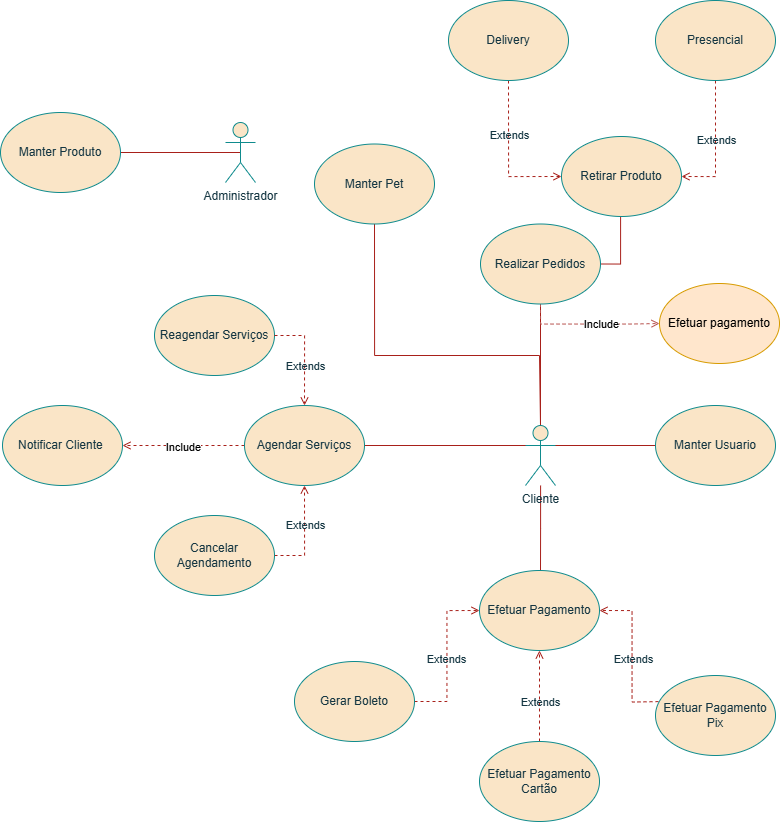

The diagram above was exported from draw.io. Its source (the exported page's mxGraphModel, read from the mxfile embedded in the PNG):
<mxGraphModel dx="1895" dy="1022" grid="0" gridSize="10" guides="1" tooltips="1" connect="1" arrows="1" fold="1" page="1" pageScale="1" pageWidth="827" pageHeight="1169" math="0" shadow="0">
  <root>
    <mxCell id="0" />
    <mxCell id="1" parent="0" />
    <mxCell id="2uQEMbo2dlvYHr57A-VN-1" style="edgeStyle=orthogonalEdgeStyle;rounded=0;orthogonalLoop=1;jettySize=auto;html=1;entryX=0.5;entryY=1;entryDx=0;entryDy=0;endArrow=none;startFill=0;fillColor=#FAE5C7;strokeColor=#A8201A;labelBackgroundColor=none;fontColor=default;" parent="1" source="YfbH_3M63jeOx8U2JF6O-4" target="puX__F8_XufA1dLBr0Jd-8" edge="1">
      <mxGeometry relative="1" as="geometry" />
    </mxCell>
    <mxCell id="2uQEMbo2dlvYHr57A-VN-2" style="edgeStyle=orthogonalEdgeStyle;rounded=0;orthogonalLoop=1;jettySize=auto;html=1;entryX=0.5;entryY=0;entryDx=0;entryDy=0;endArrow=none;startFill=0;fillColor=#FAE5C7;strokeColor=#A8201A;labelBackgroundColor=none;fontColor=default;" parent="1" source="YfbH_3M63jeOx8U2JF6O-4" edge="1">
      <mxGeometry relative="1" as="geometry">
        <mxPoint x="564" y="865" as="targetPoint" />
      </mxGeometry>
    </mxCell>
    <mxCell id="2uQEMbo2dlvYHr57A-VN-14" style="edgeStyle=orthogonalEdgeStyle;rounded=0;orthogonalLoop=1;jettySize=auto;html=1;exitX=0.5;exitY=0;exitDx=0;exitDy=0;exitPerimeter=0;entryX=0.5;entryY=1;entryDx=0;entryDy=0;endArrow=none;startFill=0;fillColor=#FAE5C7;strokeColor=#A8201A;labelBackgroundColor=none;fontColor=default;" parent="1" source="YfbH_3M63jeOx8U2JF6O-4" target="puX__F8_XufA1dLBr0Jd-18" edge="1">
      <mxGeometry relative="1" as="geometry">
        <Array as="points">
          <mxPoint x="563" y="650" />
          <mxPoint x="398" y="650" />
        </Array>
        <mxPoint x="398" y="540" as="targetPoint" />
      </mxGeometry>
    </mxCell>
    <mxCell id="2uQEMbo2dlvYHr57A-VN-35" style="edgeStyle=orthogonalEdgeStyle;rounded=0;orthogonalLoop=1;jettySize=auto;html=1;exitX=1;exitY=0.5;exitDx=0;exitDy=0;entryX=0.5;entryY=1;entryDx=0;entryDy=0;endArrow=none;startFill=0;fillColor=#FAE5C7;strokeColor=#A8201A;labelBackgroundColor=none;fontColor=default;" parent="1" source="puX__F8_XufA1dLBr0Jd-8" edge="1">
      <mxGeometry relative="1" as="geometry">
        <mxPoint x="619" y="456.5" as="targetPoint" />
        <Array as="points">
          <mxPoint x="644" y="559" />
          <mxPoint x="644" y="500" />
          <mxPoint x="620" y="500" />
          <mxPoint x="620" y="457" />
        </Array>
      </mxGeometry>
    </mxCell>
    <mxCell id="SBgS-V2-DWYzDEGdnCTU-2" style="edgeStyle=orthogonalEdgeStyle;rounded=0;orthogonalLoop=1;jettySize=auto;html=1;exitX=0.5;exitY=1;exitDx=0;exitDy=0;entryX=0;entryY=0.5;entryDx=0;entryDy=0;endArrow=open;endFill=0;dashed=1;fillColor=#f8cecc;strokeColor=#b85450;" parent="1" source="puX__F8_XufA1dLBr0Jd-8" target="SBgS-V2-DWYzDEGdnCTU-1" edge="1">
      <mxGeometry relative="1" as="geometry" />
    </mxCell>
    <mxCell id="SBgS-V2-DWYzDEGdnCTU-3" value="Include" style="edgeLabel;html=1;align=center;verticalAlign=middle;resizable=0;points=[];" parent="SBgS-V2-DWYzDEGdnCTU-2" connectable="0" vertex="1">
      <mxGeometry x="0.1436" relative="1" as="geometry">
        <mxPoint as="offset" />
      </mxGeometry>
    </mxCell>
    <mxCell id="puX__F8_XufA1dLBr0Jd-8" value="Realizar Pedidos" style="ellipse;whiteSpace=wrap;html=1;fillColor=#FAE5C7;strokeColor=#0F8B8D;labelBackgroundColor=none;fontColor=#143642;" parent="1" vertex="1">
      <mxGeometry x="504" y="518.5" width="120" height="80" as="geometry" />
    </mxCell>
    <mxCell id="YfbH_3M63jeOx8U2JF6O-11" style="edgeStyle=orthogonalEdgeStyle;rounded=0;orthogonalLoop=1;jettySize=auto;html=1;endArrow=none;startFill=0;entryX=1;entryY=0.5;entryDx=0;entryDy=0;fillColor=#FAE5C7;strokeColor=#A8201A;labelBackgroundColor=none;fontColor=default;" parent="1" source="YfbH_3M63jeOx8U2JF6O-5" target="puX__F8_XufA1dLBr0Jd-13" edge="1">
      <mxGeometry relative="1" as="geometry">
        <mxPoint x="548" y="740" as="targetPoint" />
        <Array as="points">
          <mxPoint x="718" y="740" />
          <mxPoint x="718" y="740" />
        </Array>
      </mxGeometry>
    </mxCell>
    <mxCell id="YfbH_3M63jeOx8U2JF6O-5" value="Manter Usuario" style="ellipse;whiteSpace=wrap;html=1;fillColor=#FAE5C7;strokeColor=#0F8B8D;labelBackgroundColor=none;fontColor=#143642;" parent="1" vertex="1">
      <mxGeometry x="679" y="700" width="120" height="80" as="geometry" />
    </mxCell>
    <mxCell id="puX__F8_XufA1dLBr0Jd-9" value="Efetuar Pagamento" style="ellipse;whiteSpace=wrap;html=1;fillColor=#FAE5C7;strokeColor=#0F8B8D;labelBackgroundColor=none;fontColor=#143642;" parent="1" vertex="1">
      <mxGeometry x="503" y="865" width="120" height="80" as="geometry" />
    </mxCell>
    <mxCell id="2uQEMbo2dlvYHr57A-VN-7" style="edgeStyle=orthogonalEdgeStyle;rounded=0;orthogonalLoop=1;jettySize=auto;html=1;entryX=0;entryY=0.5;entryDx=0;entryDy=0;endArrow=open;endFill=0;dashed=1;fillColor=#FAE5C7;strokeColor=#A8201A;labelBackgroundColor=none;fontColor=default;" parent="1" source="puX__F8_XufA1dLBr0Jd-10" target="puX__F8_XufA1dLBr0Jd-9" edge="1">
      <mxGeometry relative="1" as="geometry" />
    </mxCell>
    <mxCell id="2uQEMbo2dlvYHr57A-VN-8" value="Extends" style="edgeLabel;html=1;align=center;verticalAlign=middle;resizable=0;points=[];labelBackgroundColor=none;fontColor=#143642;" parent="2uQEMbo2dlvYHr57A-VN-7" vertex="1" connectable="0">
      <mxGeometry x="-0.0221" y="2" relative="1" as="geometry">
        <mxPoint x="1" y="1" as="offset" />
      </mxGeometry>
    </mxCell>
    <mxCell id="puX__F8_XufA1dLBr0Jd-10" value="Gerar Boleto" style="ellipse;whiteSpace=wrap;html=1;fillColor=#FAE5C7;strokeColor=#0F8B8D;labelBackgroundColor=none;fontColor=#143642;" parent="1" vertex="1">
      <mxGeometry x="318" y="956" width="120" height="80" as="geometry" />
    </mxCell>
    <mxCell id="2uQEMbo2dlvYHr57A-VN-29" style="edgeStyle=orthogonalEdgeStyle;rounded=0;orthogonalLoop=1;jettySize=auto;html=1;entryX=1;entryY=0.5;entryDx=0;entryDy=0;dashed=1;endArrow=open;endFill=0;fillColor=#FAE5C7;strokeColor=#A8201A;labelBackgroundColor=none;fontColor=default;" parent="1" target="puX__F8_XufA1dLBr0Jd-9" edge="1">
      <mxGeometry relative="1" as="geometry">
        <mxPoint x="688" y="996" as="sourcePoint" />
      </mxGeometry>
    </mxCell>
    <mxCell id="2uQEMbo2dlvYHr57A-VN-30" value="Extends" style="edgeLabel;html=1;align=center;verticalAlign=middle;resizable=0;points=[];labelBackgroundColor=none;fontColor=#143642;" parent="2uQEMbo2dlvYHr57A-VN-29" vertex="1" connectable="0">
      <mxGeometry x="-0.0293" y="-1" relative="1" as="geometry">
        <mxPoint as="offset" />
      </mxGeometry>
    </mxCell>
    <mxCell id="puX__F8_XufA1dLBr0Jd-11" value="Efetuar Pagamento Pix" style="ellipse;whiteSpace=wrap;html=1;fillColor=#FAE5C7;strokeColor=#0F8B8D;labelBackgroundColor=none;fontColor=#143642;" parent="1" vertex="1">
      <mxGeometry x="679" y="970" width="120" height="80" as="geometry" />
    </mxCell>
    <mxCell id="puX__F8_XufA1dLBr0Jd-23" value="Retirar Produto" style="ellipse;whiteSpace=wrap;html=1;fillColor=#FAE5C7;strokeColor=#0F8B8D;labelBackgroundColor=none;fontColor=#143642;" parent="1" vertex="1">
      <mxGeometry x="585" y="431" width="120" height="80" as="geometry" />
    </mxCell>
    <mxCell id="2uQEMbo2dlvYHr57A-VN-24" style="edgeStyle=orthogonalEdgeStyle;rounded=0;orthogonalLoop=1;jettySize=auto;html=1;exitX=0.5;exitY=1;exitDx=0;exitDy=0;entryX=0;entryY=0.5;entryDx=0;entryDy=0;endArrow=open;endFill=0;dashed=1;fillColor=#FAE5C7;strokeColor=#A8201A;labelBackgroundColor=none;fontColor=default;" parent="1" source="puX__F8_XufA1dLBr0Jd-24" target="puX__F8_XufA1dLBr0Jd-23" edge="1">
      <mxGeometry relative="1" as="geometry">
        <mxPoint x="545" y="399.5" as="targetPoint" />
      </mxGeometry>
    </mxCell>
    <mxCell id="2uQEMbo2dlvYHr57A-VN-25" value="Extends" style="edgeLabel;html=1;align=center;verticalAlign=middle;resizable=0;points=[];labelBackgroundColor=none;fontColor=#143642;" parent="2uQEMbo2dlvYHr57A-VN-24" vertex="1" connectable="0">
      <mxGeometry x="-0.0018" y="3" relative="1" as="geometry">
        <mxPoint x="-3" y="-20" as="offset" />
      </mxGeometry>
    </mxCell>
    <mxCell id="puX__F8_XufA1dLBr0Jd-24" value="Delivery" style="ellipse;whiteSpace=wrap;html=1;fillColor=#FAE5C7;strokeColor=#0F8B8D;labelBackgroundColor=none;fontColor=#143642;" parent="1" vertex="1">
      <mxGeometry x="472" y="295" width="120" height="80" as="geometry" />
    </mxCell>
    <mxCell id="2uQEMbo2dlvYHr57A-VN-27" style="edgeStyle=orthogonalEdgeStyle;rounded=0;orthogonalLoop=1;jettySize=auto;html=1;exitX=0.5;exitY=1;exitDx=0;exitDy=0;entryX=1;entryY=0.5;entryDx=0;entryDy=0;dashed=1;endArrow=open;endFill=0;fillColor=#FAE5C7;strokeColor=#A8201A;labelBackgroundColor=none;fontColor=default;" parent="1" source="puX__F8_XufA1dLBr0Jd-25" target="puX__F8_XufA1dLBr0Jd-23" edge="1">
      <mxGeometry relative="1" as="geometry">
        <mxPoint x="665" y="399.5" as="targetPoint" />
      </mxGeometry>
    </mxCell>
    <mxCell id="2uQEMbo2dlvYHr57A-VN-28" value="Extends" style="edgeLabel;html=1;align=center;verticalAlign=middle;resizable=0;points=[];labelBackgroundColor=none;fontColor=#143642;" parent="2uQEMbo2dlvYHr57A-VN-27" vertex="1" connectable="0">
      <mxGeometry x="-0.3068" relative="1" as="geometry">
        <mxPoint y="14" as="offset" />
      </mxGeometry>
    </mxCell>
    <mxCell id="puX__F8_XufA1dLBr0Jd-25" value="Presencial" style="ellipse;whiteSpace=wrap;html=1;fillColor=#FAE5C7;strokeColor=#0F8B8D;labelBackgroundColor=none;fontColor=#143642;" parent="1" vertex="1">
      <mxGeometry x="679" y="295" width="120" height="80" as="geometry" />
    </mxCell>
    <mxCell id="puX__F8_XufA1dLBr0Jd-15" value="Reagendar Serviços" style="ellipse;whiteSpace=wrap;html=1;fillColor=#FAE5C7;strokeColor=#0F8B8D;labelBackgroundColor=none;fontColor=#143642;" parent="1" vertex="1">
      <mxGeometry x="178" y="590" width="120" height="80" as="geometry" />
    </mxCell>
    <mxCell id="2uQEMbo2dlvYHr57A-VN-3" style="edgeStyle=orthogonalEdgeStyle;rounded=0;orthogonalLoop=1;jettySize=auto;html=1;exitX=0.5;exitY=0;exitDx=0;exitDy=0;endArrow=open;endFill=0;entryX=0.5;entryY=1;entryDx=0;entryDy=0;dashed=1;fillColor=#FAE5C7;strokeColor=#A8201A;labelBackgroundColor=none;fontColor=default;" parent="1" source="puX__F8_XufA1dLBr0Jd-12" target="puX__F8_XufA1dLBr0Jd-9" edge="1">
      <mxGeometry relative="1" as="geometry">
        <mxPoint x="563" y="950" as="targetPoint" />
      </mxGeometry>
    </mxCell>
    <mxCell id="2uQEMbo2dlvYHr57A-VN-4" value="Extends" style="edgeLabel;html=1;align=center;verticalAlign=middle;resizable=0;points=[];labelBackgroundColor=none;fontColor=#143642;" parent="2uQEMbo2dlvYHr57A-VN-3" vertex="1" connectable="0">
      <mxGeometry x="-0.1209" relative="1" as="geometry">
        <mxPoint as="offset" />
      </mxGeometry>
    </mxCell>
    <mxCell id="puX__F8_XufA1dLBr0Jd-12" value="Efetuar Pagamento Cartão" style="ellipse;whiteSpace=wrap;html=1;fillColor=#FAE5C7;strokeColor=#0F8B8D;labelBackgroundColor=none;fontColor=#143642;" parent="1" vertex="1">
      <mxGeometry x="503" y="1036" width="120" height="80" as="geometry" />
    </mxCell>
    <mxCell id="2uQEMbo2dlvYHr57A-VN-33" style="edgeStyle=orthogonalEdgeStyle;rounded=0;orthogonalLoop=1;jettySize=auto;html=1;exitX=0;exitY=0.5;exitDx=0;exitDy=0;entryX=1;entryY=0.5;entryDx=0;entryDy=0;endArrow=open;endFill=0;dashed=1;fillColor=#FAE5C7;strokeColor=#A8201A;labelBackgroundColor=none;fontColor=default;" parent="1" source="puX__F8_XufA1dLBr0Jd-13" target="WuqJ1KcGGqq185qB6-L7-1" edge="1">
      <mxGeometry relative="1" as="geometry" />
    </mxCell>
    <mxCell id="SBgS-V2-DWYzDEGdnCTU-4" value="Include" style="edgeLabel;html=1;align=center;verticalAlign=middle;resizable=0;points=[];" parent="2uQEMbo2dlvYHr57A-VN-33" connectable="0" vertex="1">
      <mxGeometry x="0.0107" y="1" relative="1" as="geometry">
        <mxPoint as="offset" />
      </mxGeometry>
    </mxCell>
    <mxCell id="puX__F8_XufA1dLBr0Jd-13" value="Agendar Serviços" style="ellipse;whiteSpace=wrap;html=1;fillColor=#FAE5C7;strokeColor=#0F8B8D;labelBackgroundColor=none;fontColor=#143642;" parent="1" vertex="1">
      <mxGeometry x="268" y="700" width="120" height="80" as="geometry" />
    </mxCell>
    <mxCell id="2uQEMbo2dlvYHr57A-VN-10" style="edgeStyle=orthogonalEdgeStyle;rounded=0;orthogonalLoop=1;jettySize=auto;html=1;exitX=1;exitY=0.5;exitDx=0;exitDy=0;entryX=0.5;entryY=1;entryDx=0;entryDy=0;endArrow=open;endFill=0;dashed=1;fillColor=#FAE5C7;strokeColor=#A8201A;labelBackgroundColor=none;fontColor=default;" parent="1" source="puX__F8_XufA1dLBr0Jd-14" target="puX__F8_XufA1dLBr0Jd-13" edge="1">
      <mxGeometry relative="1" as="geometry" />
    </mxCell>
    <mxCell id="2uQEMbo2dlvYHr57A-VN-11" value="Extends" style="edgeLabel;html=1;align=center;verticalAlign=middle;resizable=0;points=[];labelBackgroundColor=none;fontColor=#143642;" parent="2uQEMbo2dlvYHr57A-VN-10" vertex="1" connectable="0">
      <mxGeometry x="0.0886" y="-3" relative="1" as="geometry">
        <mxPoint x="-3" y="-6" as="offset" />
      </mxGeometry>
    </mxCell>
    <mxCell id="puX__F8_XufA1dLBr0Jd-14" value="Cancelar Agendamento" style="ellipse;whiteSpace=wrap;html=1;fillColor=#FAE5C7;strokeColor=#0F8B8D;labelBackgroundColor=none;fontColor=#143642;" parent="1" vertex="1">
      <mxGeometry x="178" y="810" width="120" height="80" as="geometry" />
    </mxCell>
    <mxCell id="WuqJ1KcGGqq185qB6-L7-1" value="Notificar Cliente&amp;nbsp;" style="ellipse;whiteSpace=wrap;html=1;fillColor=#FAE5C7;strokeColor=#0F8B8D;labelBackgroundColor=none;fontColor=#143642;" parent="1" vertex="1">
      <mxGeometry x="26" y="700" width="120" height="80" as="geometry" />
    </mxCell>
    <mxCell id="puX__F8_XufA1dLBr0Jd-18" value="Manter Pet" style="ellipse;whiteSpace=wrap;html=1;fillColor=#FAE5C7;strokeColor=#0F8B8D;labelBackgroundColor=none;fontColor=#143642;" parent="1" vertex="1">
      <mxGeometry x="338" y="438.5" width="120" height="80" as="geometry" />
    </mxCell>
    <mxCell id="2uQEMbo2dlvYHr57A-VN-12" style="edgeStyle=orthogonalEdgeStyle;rounded=0;orthogonalLoop=1;jettySize=auto;html=1;exitX=1;exitY=0.5;exitDx=0;exitDy=0;entryX=0.5;entryY=0;entryDx=0;entryDy=0;endArrow=open;endFill=0;dashed=1;fillColor=#FAE5C7;strokeColor=#A8201A;labelBackgroundColor=none;fontColor=default;" parent="1" source="puX__F8_XufA1dLBr0Jd-15" target="puX__F8_XufA1dLBr0Jd-13" edge="1">
      <mxGeometry relative="1" as="geometry" />
    </mxCell>
    <mxCell id="2uQEMbo2dlvYHr57A-VN-13" value="Extends" style="edgeLabel;html=1;align=center;verticalAlign=middle;resizable=0;points=[];labelBackgroundColor=none;fontColor=#143642;" parent="2uQEMbo2dlvYHr57A-VN-12" vertex="1" connectable="0">
      <mxGeometry x="0.0257" y="3" relative="1" as="geometry">
        <mxPoint x="-3" y="9" as="offset" />
      </mxGeometry>
    </mxCell>
    <mxCell id="YfbH_3M63jeOx8U2JF6O-4" value="Cliente&lt;div&gt;&lt;br&gt;&lt;/div&gt;" style="shape=umlActor;verticalLabelPosition=bottom;verticalAlign=top;html=1;outlineConnect=0;labelBackgroundColor=none;fillColor=#FAE5C7;strokeColor=#0F8B8D;fontColor=#143642;" parent="1" vertex="1">
      <mxGeometry x="549" y="720" width="30" height="60" as="geometry" />
    </mxCell>
    <mxCell id="AZ4Eld9OmFjjpoZFfK8B-2" style="edgeStyle=orthogonalEdgeStyle;rounded=0;orthogonalLoop=1;jettySize=auto;html=1;exitX=0.5;exitY=0.5;exitDx=0;exitDy=0;exitPerimeter=0;endArrow=none;startFill=0;fillColor=#FAE5C7;strokeColor=#A8201A;labelBackgroundColor=none;fontColor=default;" parent="1" source="puX__F8_XufA1dLBr0Jd-26" target="puX__F8_XufA1dLBr0Jd-27" edge="1">
      <mxGeometry relative="1" as="geometry" />
    </mxCell>
    <mxCell id="puX__F8_XufA1dLBr0Jd-26" value="Administrador" style="shape=umlActor;verticalLabelPosition=bottom;verticalAlign=top;html=1;outlineConnect=0;labelBackgroundColor=none;fillColor=#FAE5C7;strokeColor=#0F8B8D;fontColor=#143642;" parent="1" vertex="1">
      <mxGeometry x="249" y="417" width="30" height="60" as="geometry" />
    </mxCell>
    <mxCell id="puX__F8_XufA1dLBr0Jd-27" value="Manter Produto" style="ellipse;whiteSpace=wrap;html=1;fillColor=#FAE5C7;strokeColor=#0F8B8D;labelBackgroundColor=none;fontColor=#143642;" parent="1" vertex="1">
      <mxGeometry x="24" y="407" width="120" height="80" as="geometry" />
    </mxCell>
    <mxCell id="SBgS-V2-DWYzDEGdnCTU-1" value="Efetuar pagamento" style="ellipse;whiteSpace=wrap;html=1;fillColor=#ffe6cc;strokeColor=#d79b00;" parent="1" vertex="1">
      <mxGeometry x="683" y="578" width="120" height="80" as="geometry" />
    </mxCell>
  </root>
</mxGraphModel>